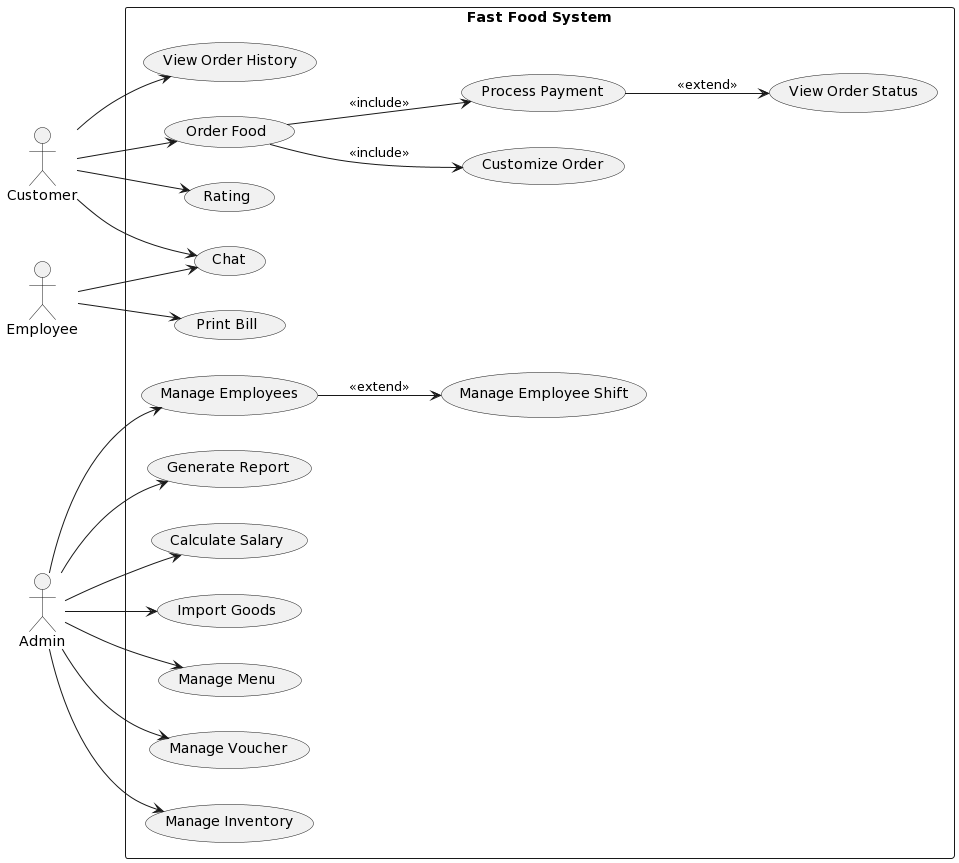

The diagram above was rendered by PlantUML. Its source (embedded in the PNG):
@startuml
left to right direction
skinparam packageStyle rectangle

actor Customer as C
actor Employee as E
actor Admin as A

rectangle "Fast Food System" {
  usecase (Order Food) as UC1
  usecase (Customize Order) as UC2
  usecase (Process Payment) as UC3
  usecase (View Order Status) as UC4
  usecase (Chat) as UC5
  usecase (Rating) as UC6
  usecase (Print Bill) as UC7
  usecase (Manage Inventory) as UC8
  usecase (Manage Employees) as UC9
  usecase (Generate Report) as UC10
  usecase (Calculate Salary) as UC11
  usecase (Import Goods) as UC12
  usecase (Manage Employee Shift) as UC13
  usecase (Manage Menu) as UC14
  usecase (View Order History) as UC15
  usecase (Manage Voucher) as UC16
}

A --> UC8
A --> UC9
A --> UC10
A --> UC11
A --> UC12
A --> UC14
A --> UC16

E --> UC5
E --> UC7

C --> UC1
C --> UC5
C --> UC6
C --> UC15

UC1 --> UC2 : <<include>>
UC1 --> UC3 : <<include>>
UC3 --> UC4 : <<extend>>
UC9 --> UC13: <<extend>>
@enduml